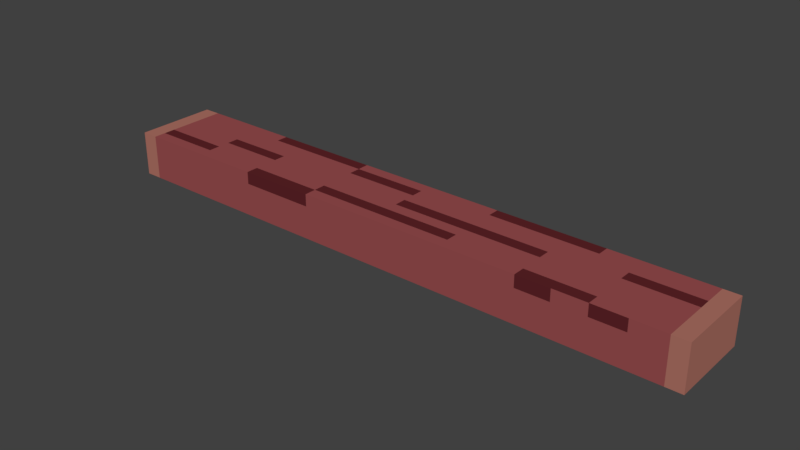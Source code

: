 # Source: log-long.blend  (saved by Blender 2.79.0; exported with 4.5.12 LTS)
import bpy
from mathutils import Matrix  # noqa: F401  (used for matrix-valued properties, if any)

bpy.ops.wm.read_factory_settings(use_empty=True)
scene = bpy.context.scene
scene.name = 'Scene'

# ---- collections
col_collection_1 = bpy.data.collections.new('Collection 1'); scene.collection.children.link(col_collection_1)

# ---- materials (node trees are filled in below, after node groups)
mat_base = bpy.data.materials.new('base')
mat_base.alpha_threshold = 0.0
mat_base.roughness = 0.5
mat_sides = bpy.data.materials.new('sides')
mat_sides.alpha_threshold = 0.0
mat_sides.roughness = 0.5
mat_accent = bpy.data.materials.new('accent')
mat_accent.alpha_threshold = 0.0
mat_accent.roughness = 0.5

# ---- material node trees
mat_base.use_nodes = True; mat_base.node_tree.nodes.clear()
_N = mat_base.node_tree.nodes; _L = mat_base.node_tree.links
n0 = _N.new('ShaderNodeOutputMaterial'); n0.name = 'Material Output'; n0.location = (300, 300)
n1 = _N.new('ShaderNodeBsdfDiffuse'); n1.name = 'Diffuse BSDF'; n1.location = (10, 300)
n1.inputs[0].default_value = (0.3185, 0.07619, 0.07819, 1.0)
_L.new(n1.outputs[0], n0.inputs[0])
n0.is_active_output = True
mat_sides.use_nodes = True; mat_sides.node_tree.nodes.clear()
_N = mat_sides.node_tree.nodes; _L = mat_sides.node_tree.links
n0 = _N.new('ShaderNodeOutputMaterial'); n0.name = 'Material Output'; n0.location = (300, 300)
n1 = _N.new('ShaderNodeBsdfDiffuse'); n1.name = 'Diffuse BSDF'; n1.location = (10, 300)
n1.inputs[0].default_value = (0.4287, 0.1683, 0.1301, 1.0)
_L.new(n1.outputs[0], n0.inputs[0])
n0.is_active_output = True
mat_accent.use_nodes = True; mat_accent.node_tree.nodes.clear()
_N = mat_accent.node_tree.nodes; _L = mat_accent.node_tree.links
n0 = _N.new('ShaderNodeOutputMaterial'); n0.name = 'Material Output'; n0.location = (300, 300)
n1 = _N.new('ShaderNodeBsdfDiffuse'); n1.name = 'Diffuse BSDF'; n1.location = (10, 300)
n1.inputs[0].default_value = (0.1119, 0.01764, 0.02122, 1.0)
_L.new(n1.outputs[0], n0.inputs[0])
n0.is_active_output = True

# ---- world
world_world = bpy.data.worlds.new('World'); scene.world = world_world
world_world.color = (0.05088, 0.05088, 0.05088)
world_world.use_sun_shadow = False
world_world.sun_shadow_jitter_overblur = 0.0
world_world.cycles.sampling_method = 'MANUAL'

# ---- meshes
me_cube = bpy.data.meshes.new('Cube')
me_cube.from_pydata([(-2.44, -0.337, 0.1829), (-2.44, -0.337, -0.1829), (-2.44, 0.337, 0.1829), (-2.44, 0.337, -0.1829), (2.44, -0.337, 0.1829), (2.44, -0.337, -0.1829), (2.44, 0.337, 0.1829), (2.44, 0.337, -0.1829), (-2.44, 0.2423, 0.1829), (-2.44, 0.146, 0.1829), (-2.44, 0.04973, 0.1829), (-2.44, -0.04657, 0.1829), (-2.44, -0.1429, 0.1829), (-2.44, -0.2392, 0.1829), (-2.44, -0.2392, -0.1829), (-2.44, -0.1429, -0.1829), (-2.44, -0.04657, -0.1829), (-2.44, 0.04973, -0.1829), (-2.44, 0.146, -0.1829), (-2.44, 0.2423, -0.1829), (2.44, -0.2392, 0.1829), (2.44, -0.1429, 0.1829), (2.44, -0.04657, 0.1829), (2.44, 0.04973, 0.1829), (2.44, 0.146, 0.1829), (2.44, 0.2423, 0.1829), (2.44, 0.2423, -0.1829), (2.44, 0.146, -0.1829), (2.44, 0.04973, -0.1829), (2.44, -0.04657, -0.1829), (2.44, -0.1429, -0.1829), (2.44, -0.2392, -0.1829), (2.309, 0.337, 0.1829), (1.22, 0.337, 0.1829), (0.6099, 0.337, 0.1829), (0.0, 0.337, 0.1829), (-0.6099, 0.337, 0.1829), (-1.22, 0.337, 0.1829), (-2.304, 0.337, 0.1829), (-2.304, 0.337, -0.1829), (-1.22, 0.337, -0.1829), (-0.6099, 0.337, -0.1829), (0.0, 0.337, -0.1829), (0.6099, 0.337, -0.1829), (1.22, 0.337, -0.1829), (2.309, 0.337, -0.1829), (-2.304, -0.337, 0.1829), (-1.22, -0.337, 0.1829), (-0.6099, -0.337, 0.1829), (0.0, -0.337, 0.1829), (0.6099, -0.337, 0.1829), (1.22, -0.337, 0.1829), (2.309, -0.337, 0.1829), (2.309, -0.337, -0.1829), (1.22, -0.337, -0.1829), (0.6099, -0.337, -0.1829), (0.0, -0.337, -0.1829), (-0.6099, -0.337, -0.1829), (-1.22, -0.337, -0.1829), (-2.304, -0.337, -0.1829), (2.309, 0.2423, 0.1829), (1.22, 0.2423, 0.1829), (0.6099, 0.2423, 0.1829), (0.0, 0.2423, 0.1829), (-0.6099, 0.2423, 0.1829), (-1.22, 0.2423, 0.1829), (-2.304, 0.2423, 0.1829), (2.309, 0.146, 0.1829), (1.22, 0.146, 0.1829), (0.6099, 0.146, 0.1829), (0.0, 0.146, 0.1829), (-0.6099, 0.146, 0.1829), (-1.22, 0.146, 0.1829), (-2.304, 0.146, 0.1829), (2.309, 0.04973, 0.1829), (1.22, 0.04973, 0.1829), (0.6099, 0.04973, 0.1829), (0.0, 0.04973, 0.1829), (-0.6099, 0.04973, 0.1829), (-1.22, 0.04973, 0.1829), (-2.304, 0.04973, 0.1829), (2.309, -0.04657, 0.1829), (1.22, -0.04657, 0.1829), (0.6099, -0.04657, 0.1829), (0.0, -0.04657, 0.1829), (-0.6099, -0.04657, 0.1829), (-1.22, -0.04657, 0.1829), (-2.304, -0.04657, 0.1829), (2.309, -0.1429, 0.1829), (1.22, -0.1429, 0.1829), (0.6099, -0.1429, 0.1829), (0.0, -0.1429, 0.1829), (-0.6099, -0.1429, 0.1829), (-1.22, -0.1429, 0.1829), (-2.304, -0.1429, 0.1829), (2.309, -0.2392, 0.1829), (1.22, -0.2392, 0.1829), (0.6099, -0.2392, 0.1829), (0.0, -0.2392, 0.1829), (-0.6099, -0.2392, 0.1829), (-1.22, -0.2392, 0.1829), (-2.304, -0.2392, 0.1829), (-1.482, 0.337, 0.1829), (-1.753, 0.337, 0.1829), (-2.024, 0.337, 0.1829), (-2.024, 0.337, -0.1829), (-1.753, 0.337, -0.1829), (-1.482, 0.337, -0.1829), (-2.024, -0.337, 0.1829), (-1.753, -0.337, 0.1829), (-1.482, -0.337, 0.1829), (-1.482, -0.337, -0.1829), (-1.753, -0.337, -0.1829), (-2.024, -0.337, -0.1829), (-1.482, 0.2423, 0.1829), (-1.753, 0.2423, 0.1829), (-2.024, 0.2423, 0.1829), (-1.482, 0.146, 0.1829), (-1.753, 0.146, 0.1829), (-2.024, 0.146, 0.1829), (-1.482, 0.04973, 0.1829), (-1.753, 0.04973, 0.1829), (-2.024, 0.04973, 0.1829), (-1.482, -0.04657, 0.1829), (-1.753, -0.04657, 0.1829), (-2.024, -0.04657, 0.1829), (-1.482, -0.1429, 0.1829), (-1.753, -0.1429, 0.1829), (-2.024, -0.1429, 0.1829), (-1.482, -0.2392, 0.1829), (-1.753, -0.2392, 0.1829), (-2.024, -0.2392, 0.1829), (2.036, 0.337, 0.1829), (1.764, 0.337, 0.1829), (1.492, 0.337, 0.1829), (1.492, 0.337, -0.1829), (1.764, 0.337, -0.1829), (2.036, 0.337, -0.1829), (1.492, -0.337, 0.1829), (1.764, -0.337, 0.1829), (2.036, -0.337, 0.1829), (2.036, -0.337, -0.1829), (1.764, -0.337, -0.1829), (1.492, -0.337, -0.1829), (2.036, 0.2423, 0.1829), (1.764, 0.2423, 0.1829), (1.492, 0.2423, 0.1829), (2.036, 0.146, 0.1829), (1.764, 0.146, 0.1829), (1.492, 0.146, 0.1829), (2.036, 0.04973, 0.1829), (1.764, 0.04973, 0.1829), (1.492, 0.04973, 0.1829), (2.036, -0.04657, 0.1829), (1.764, -0.04657, 0.1829), (1.492, -0.04657, 0.1829), (2.036, -0.1429, 0.1829), (1.764, -0.1429, 0.1829), (1.492, -0.1429, 0.1829), (2.036, -0.2392, 0.1829), (1.764, -0.2392, 0.1829), (1.492, -0.2392, 0.1829), (-2.44, -0.337, 0.08382), (-2.44, 0.337, 0.08382), (2.44, 0.337, 0.08382), (2.44, -0.337, 0.08382), (2.44, 0.2423, 0.08382), (2.44, 0.146, 0.08382), (2.44, 0.04973, 0.08382), (2.44, -0.04657, 0.08382), (2.44, -0.1429, 0.08382), (2.44, -0.2392, 0.08382), (-2.44, -0.2392, 0.08382), (-2.44, -0.1429, 0.08382), (-2.44, -0.04657, 0.08382), (-2.44, 0.04973, 0.08382), (-2.44, 0.146, 0.08382), (-2.44, 0.2423, 0.08382), (2.309, -0.337, 0.08382), (1.22, -0.337, 0.08382), (0.6099, -0.337, 0.08382), (0.0, -0.337, 0.08382), (-0.6099, -0.337, 0.08382), (-1.22, -0.337, 0.08382), (-2.304, -0.337, 0.08382), (-2.304, 0.337, 0.08382), (-1.22, 0.337, 0.08382), (-0.6099, 0.337, 0.08382), (0.0, 0.337, 0.08382), (0.6099, 0.337, 0.08382), (1.22, 0.337, 0.08382), (2.309, 0.337, 0.08382), (-2.024, 0.337, 0.08382), (-1.753, 0.337, 0.08382), (-1.482, 0.337, 0.08382), (-1.482, -0.337, 0.08382), (-1.753, -0.337, 0.08382), (-2.024, -0.337, 0.08382), (1.492, 0.337, 0.08382), (1.764, 0.337, 0.08382), (2.036, 0.337, 0.08382), (2.036, -0.337, 0.08382), (1.764, -0.337, 0.08382), (1.492, -0.337, 0.08382)], [], [(177, 163, 3, 19), (191, 164, 7, 45), (171, 165, 5, 31), (184, 162, 1, 59), (95, 52, 4, 20), (32, 60, 25, 6), (60, 67, 24, 25), (67, 74, 23, 24), (74, 81, 22, 23), (81, 88, 21, 22), (88, 95, 20, 21), (164, 166, 26, 7), (166, 167, 27, 26), (167, 168, 28, 27), (168, 169, 29, 28), (169, 170, 30, 29), (170, 171, 31, 30), (162, 172, 14, 1), (172, 173, 15, 14), (173, 174, 16, 15), (174, 175, 17, 16), (175, 176, 18, 17), (176, 177, 19, 18), (12, 13, 101, 94), (126, 129, 100, 93), (93, 100, 99, 92), (92, 99, 98, 91), (91, 98, 97, 90), (90, 97, 96, 89), (156, 159, 95, 88), (11, 12, 94, 87), (123, 126, 93, 86), (86, 93, 92, 85), (85, 92, 91, 84), (84, 91, 90, 83), (83, 90, 89, 82), (153, 156, 88, 81), (10, 11, 87, 80), (120, 123, 86, 79), (79, 86, 85, 78), (78, 85, 84, 77), (77, 84, 83, 76), (76, 83, 82, 75), (150, 153, 81, 74), (9, 10, 80, 73), (117, 120, 79, 72), (72, 79, 78, 71), (71, 78, 77, 70), (70, 77, 76, 69), (69, 76, 75, 68), (147, 150, 74, 67), (8, 9, 73, 66), (114, 117, 72, 65), (65, 72, 71, 64), (64, 71, 70, 63), (63, 70, 69, 62), (62, 69, 68, 61), (144, 147, 67, 60), (2, 8, 66, 38), (102, 114, 65, 37), (37, 65, 64, 36), (36, 64, 63, 35), (35, 63, 62, 34), (34, 62, 61, 33), (132, 144, 60, 32), (13, 0, 46, 101), (129, 110, 47, 100), (100, 47, 48, 99), (99, 48, 49, 98), (98, 49, 50, 97), (97, 50, 51, 96), (159, 140, 52, 95), (165, 178, 53, 5), (203, 179, 54, 143), (179, 180, 55, 54), (180, 181, 56, 55), (181, 182, 57, 56), (182, 183, 58, 57), (197, 184, 59, 113), (163, 185, 39, 3), (194, 186, 40, 107), (186, 187, 41, 40), (187, 188, 42, 41), (188, 189, 43, 42), (189, 190, 44, 43), (200, 191, 45, 137), (185, 192, 105, 39), (192, 193, 106, 105), (193, 194, 107, 106), (183, 195, 111, 58), (195, 196, 112, 111), (196, 197, 113, 112), (101, 46, 108, 131), (131, 108, 109, 130), (130, 109, 110, 129), (38, 66, 116, 104), (104, 116, 115, 103), (103, 115, 114, 102), (66, 73, 119, 116), (116, 119, 118, 115), (115, 118, 117, 114), (73, 80, 122, 119), (119, 122, 121, 118), (118, 121, 120, 117), (80, 87, 125, 122), (122, 125, 124, 121), (121, 124, 123, 120), (87, 94, 128, 125), (125, 128, 127, 124), (124, 127, 126, 123), (94, 101, 131, 128), (128, 131, 130, 127), (127, 130, 129, 126), (190, 198, 135, 44), (198, 199, 136, 135), (199, 200, 137, 136), (178, 201, 141, 53), (201, 202, 142, 141), (202, 203, 143, 142), (96, 51, 138, 161), (161, 138, 139, 160), (160, 139, 140, 159), (33, 61, 146, 134), (134, 146, 145, 133), (133, 145, 144, 132), (61, 68, 149, 146), (146, 149, 148, 145), (145, 148, 147, 144), (68, 75, 152, 149), (149, 152, 151, 148), (148, 151, 150, 147), (75, 82, 155, 152), (152, 155, 154, 151), (151, 154, 153, 150), (82, 89, 158, 155), (155, 158, 157, 154), (154, 157, 156, 153), (89, 96, 161, 158), (158, 161, 160, 157), (157, 160, 159, 156), (14, 15, 16, 17, 18, 19, 3, 39, 105, 106, 107, 40, 41, 42, 43, 44, 135, 136, 137, 45, 7, 26, 27, 28, 29, 30, 31, 5, 53, 141, 142, 143, 54, 55, 56, 57, 58, 111, 112, 113, 59, 1), (139, 138, 203, 202), (140, 139, 202, 201), (52, 140, 201, 178), (133, 132, 200, 199), (134, 133, 199, 198), (33, 134, 198, 190), (109, 108, 197, 196), (110, 109, 196, 195), (47, 110, 195, 183), (103, 102, 194, 193), (104, 103, 193, 192), (38, 104, 192, 185), (132, 32, 191, 200), (34, 33, 190, 189), (35, 34, 189, 188), (36, 35, 188, 187), (37, 36, 187, 186), (102, 37, 186, 194), (2, 38, 185, 163), (108, 46, 184, 197), (48, 47, 183, 182), (49, 48, 182, 181), (50, 49, 181, 180), (51, 50, 180, 179), (138, 51, 179, 203), (4, 52, 178, 165), (9, 8, 177, 176), (10, 9, 176, 175), (11, 10, 175, 174), (12, 11, 174, 173), (13, 12, 173, 172), (0, 13, 172, 162), (21, 20, 171, 170), (22, 21, 170, 169), (23, 22, 169, 168), (24, 23, 168, 167), (25, 24, 167, 166), (6, 25, 166, 164), (46, 0, 162, 184), (20, 4, 165, 171), (32, 6, 164, 191), (8, 2, 163, 177)])
me_cube.polygons.foreach_set('material_index', [1, 1, 1, 1, 1, 1, 1, 1, 1, 1, 1, 1, 1, 1, 1, 1, 1, 1, 1, 1, 1, 1, 1, 1, 0, 0, 2, 2, 0, 0, 1, 0, 0, 0, 0, 0, 0, 1, 2, 0, 0, 2, 2, 0, 1, 0, 0, 0, 0, 0, 2, 1, 0, 0, 2, 0, 0, 0, 1, 2, 2, 0, 0, 2, 0, 1, 0, 2, 0, 0, 0, 0, 1, 0, 0, 0, 0, 0, 0, 1, 0, 0, 0, 0, 0, 0, 0, 0, 0, 0, 0, 0, 0, 0, 0, 0, 0, 0, 0, 0, 0, 0, 0, 0, 0, 0, 2, 0, 0, 0, 2, 2, 0, 0, 0, 0, 0, 0, 0, 2, 2, 0, 2, 0, 0, 0, 0, 0, 0, 0, 2, 0, 0, 0, 0, 0, 0, 0, 0, 0, 0, 0, 2, 0, 0, 0, 0, 0, 0, 0, 0, 0, 0, 0, 0, 0, 0, 2, 2, 1, 0, 2, 0, 0, 0, 2, 1, 1, 1, 1, 1, 1, 1, 1, 1, 1, 1, 1, 1, 1, 1, 1, 1])
me_cube.materials.append(mat_base)
me_cube.materials.append(mat_sides)
me_cube.materials.append(mat_accent)
me_cube.use_remesh_preserve_volume = False
me_cube.use_remesh_preserve_attributes = False
me_cube.use_mirror_vertex_groups = False
me_cube.update()

# ---- objects
ob_cube = bpy.data.objects.new('Cube', me_cube)

# ---- transforms, parenting, visibility, modifiers, constraints
ob_cube.location = (0.0, 0.0, 0.108)
ob_cube.lineart.crease_threshold = 0.0

# ---- collection membership
col_collection_1.objects.link(ob_cube)

# ---- scene / render settings (as saved in the file)
scene.frame_start = 1; scene.frame_end = 250; scene.frame_set(1)
scene.render.engine = 'CYCLES'
scene.render.resolution_percentage = 50
scene.render.dither_intensity = 0.0
scene.cycles.use_denoising = False
scene.cycles.samples = 128
scene.cycles.sampling_pattern = 'TABULATED_SOBOL'
scene.cycles.use_adaptive_sampling = False
scene.cycles.use_light_tree = False
scene.cycles.blur_glossy = 0.0
scene.cycles.sample_clamp_indirect = 0.0
scene.view_settings.view_transform = 'Standard'
bpy.context.view_layer.update()

# ---- added for rendering (the .blend has no active camera and no usable light): camera, sun
cam_auto = bpy.data.cameras.new('AutoCamera')
cam_auto.lens = 50.0
cam_auto.sensor_width = 36.0
cam_auto.clip_end = 1000.0
ob_auto_camera = bpy.data.objects.new('AutoCamera', cam_auto)
scene.collection.objects.link(ob_auto_camera)
ob_auto_camera.location = (4.56986, -5.48383, 3.76385)
ob_auto_camera.rotation_euler = (1.09748, -7.21219e-08, 0.694738)
scene.camera = ob_auto_camera
light_auto_sun = bpy.data.lights.new('AutoSun', 'SUN')
light_auto_sun.energy = 3.0
light_auto_sun.angle = 0.0523599
ob_auto_sun = bpy.data.objects.new('AutoSun', light_auto_sun)
scene.collection.objects.link(ob_auto_sun)
ob_auto_sun.rotation_euler = (0.872665, 0.174533, 0.523599)
bpy.context.view_layer.update()
